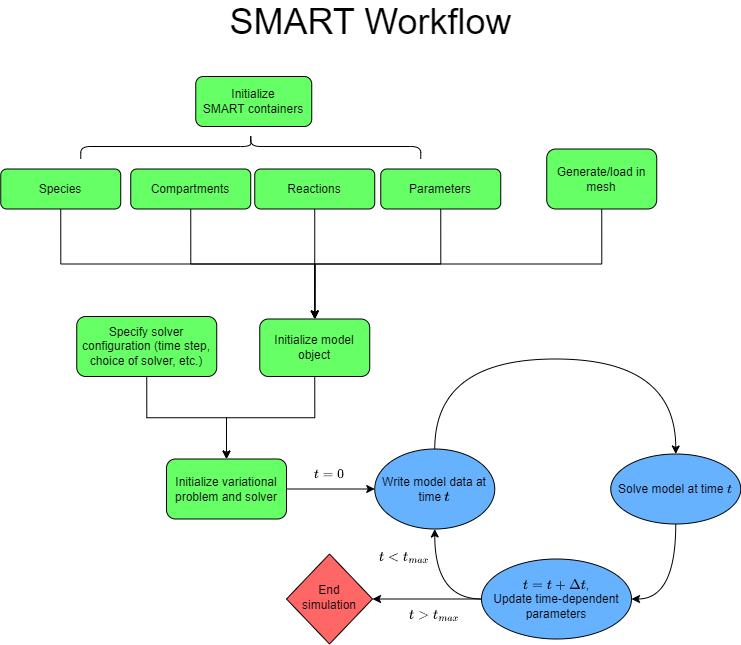

The diagram above was exported from draw.io. Its source (the exported page's mxGraphModel, read from the mxfile embedded in the PNG):
<mxGraphModel dx="645" dy="258" grid="1" gridSize="10" guides="1" tooltips="1" connect="1" arrows="1" fold="1" page="1" pageScale="1" pageWidth="827" pageHeight="1169" math="1" shadow="0">
  <root>
    <mxCell id="WIyWlLk6GJQsqaUBKTNV-0" />
    <mxCell id="WIyWlLk6GJQsqaUBKTNV-1" parent="WIyWlLk6GJQsqaUBKTNV-0" />
    <mxCell id="0WyHW_lRG19XDPEPq5h1-59" style="edgeStyle=orthogonalEdgeStyle;rounded=0;orthogonalLoop=1;jettySize=auto;html=1;exitX=0.5;exitY=1;exitDx=0;exitDy=0;" edge="1" parent="WIyWlLk6GJQsqaUBKTNV-1" source="WIyWlLk6GJQsqaUBKTNV-3" target="0WyHW_lRG19XDPEPq5h1-57">
      <mxGeometry relative="1" as="geometry" />
    </mxCell>
    <mxCell id="WIyWlLk6GJQsqaUBKTNV-3" value="Species" style="rounded=1;whiteSpace=wrap;html=1;fontSize=12;glass=0;strokeWidth=1;shadow=0;fillColor=#66FF66;" parent="WIyWlLk6GJQsqaUBKTNV-1" vertex="1">
      <mxGeometry x="29.25" y="182.5" width="120" height="40" as="geometry" />
    </mxCell>
    <mxCell id="0WyHW_lRG19XDPEPq5h1-33" style="edgeStyle=orthogonalEdgeStyle;rounded=0;orthogonalLoop=1;jettySize=auto;html=1;exitX=1;exitY=0.5;exitDx=0;exitDy=0;entryX=0;entryY=0.5;entryDx=0;entryDy=0;" edge="1" parent="WIyWlLk6GJQsqaUBKTNV-1" source="0WyHW_lRG19XDPEPq5h1-61" target="0WyHW_lRG19XDPEPq5h1-28">
      <mxGeometry relative="1" as="geometry">
        <mxPoint x="379.25" y="502.5" as="targetPoint" />
        <mxPoint x="334.25" y="502.5" as="sourcePoint" />
      </mxGeometry>
    </mxCell>
    <mxCell id="0WyHW_lRG19XDPEPq5h1-17" style="edgeStyle=orthogonalEdgeStyle;rounded=0;orthogonalLoop=1;jettySize=auto;html=1;exitX=0.5;exitY=1;exitDx=0;exitDy=0;entryX=0.5;entryY=0;entryDx=0;entryDy=0;" edge="1" parent="WIyWlLk6GJQsqaUBKTNV-1" source="0WyHW_lRG19XDPEPq5h1-0" target="0WyHW_lRG19XDPEPq5h1-57">
      <mxGeometry relative="1" as="geometry">
        <mxPoint x="369.25" y="312.5" as="targetPoint" />
      </mxGeometry>
    </mxCell>
    <mxCell id="0WyHW_lRG19XDPEPq5h1-0" value="Compartments" style="rounded=1;whiteSpace=wrap;html=1;fontSize=12;glass=0;strokeWidth=1;shadow=0;fillColor=#66FF66;" vertex="1" parent="WIyWlLk6GJQsqaUBKTNV-1">
      <mxGeometry x="159.25" y="182.5" width="120" height="40" as="geometry" />
    </mxCell>
    <mxCell id="0WyHW_lRG19XDPEPq5h1-15" style="edgeStyle=orthogonalEdgeStyle;rounded=0;orthogonalLoop=1;jettySize=auto;html=1;exitX=0.5;exitY=1;exitDx=0;exitDy=0;entryX=0.5;entryY=0;entryDx=0;entryDy=0;" edge="1" parent="WIyWlLk6GJQsqaUBKTNV-1" source="0WyHW_lRG19XDPEPq5h1-1" target="0WyHW_lRG19XDPEPq5h1-57">
      <mxGeometry relative="1" as="geometry">
        <mxPoint x="369.25" y="312.5" as="targetPoint" />
      </mxGeometry>
    </mxCell>
    <mxCell id="0WyHW_lRG19XDPEPq5h1-1" value="Reactions" style="rounded=1;whiteSpace=wrap;html=1;fontSize=12;glass=0;strokeWidth=1;shadow=0;fillColor=#66FF66;" vertex="1" parent="WIyWlLk6GJQsqaUBKTNV-1">
      <mxGeometry x="283.25" y="182.5" width="120" height="40" as="geometry" />
    </mxCell>
    <mxCell id="0WyHW_lRG19XDPEPq5h1-16" style="edgeStyle=orthogonalEdgeStyle;rounded=0;orthogonalLoop=1;jettySize=auto;html=1;exitX=0.5;exitY=1;exitDx=0;exitDy=0;entryX=0.5;entryY=0;entryDx=0;entryDy=0;" edge="1" parent="WIyWlLk6GJQsqaUBKTNV-1" source="0WyHW_lRG19XDPEPq5h1-2" target="0WyHW_lRG19XDPEPq5h1-57">
      <mxGeometry relative="1" as="geometry">
        <mxPoint x="369.25" y="312.5" as="targetPoint" />
      </mxGeometry>
    </mxCell>
    <mxCell id="0WyHW_lRG19XDPEPq5h1-2" value="Parameters" style="rounded=1;whiteSpace=wrap;html=1;fontSize=12;glass=0;strokeWidth=1;shadow=0;fillColor=#66FF66;" vertex="1" parent="WIyWlLk6GJQsqaUBKTNV-1">
      <mxGeometry x="409.25" y="182.5" width="120" height="40" as="geometry" />
    </mxCell>
    <mxCell id="0WyHW_lRG19XDPEPq5h1-11" value="" style="shape=curlyBracket;whiteSpace=wrap;html=1;rounded=1;labelPosition=left;verticalLabelPosition=middle;align=right;verticalAlign=middle;rotation=90;" vertex="1" parent="WIyWlLk6GJQsqaUBKTNV-1">
      <mxGeometry x="266.75" y="-10" width="25" height="340" as="geometry" />
    </mxCell>
    <mxCell id="0WyHW_lRG19XDPEPq5h1-62" style="edgeStyle=orthogonalEdgeStyle;rounded=0;orthogonalLoop=1;jettySize=auto;html=1;exitX=0.5;exitY=1;exitDx=0;exitDy=0;entryX=0.5;entryY=0;entryDx=0;entryDy=0;" edge="1" parent="WIyWlLk6GJQsqaUBKTNV-1" source="0WyHW_lRG19XDPEPq5h1-19" target="0WyHW_lRG19XDPEPq5h1-61">
      <mxGeometry relative="1" as="geometry" />
    </mxCell>
    <mxCell id="0WyHW_lRG19XDPEPq5h1-19" value="Specify solver configuration (time step, choice of solver, etc.)" style="rounded=1;whiteSpace=wrap;html=1;fillColor=#66FF66;" vertex="1" parent="WIyWlLk6GJQsqaUBKTNV-1">
      <mxGeometry x="105.25" y="330" width="140" height="60" as="geometry" />
    </mxCell>
    <mxCell id="0WyHW_lRG19XDPEPq5h1-53" style="edgeStyle=orthogonalEdgeStyle;rounded=0;orthogonalLoop=1;jettySize=auto;html=1;exitX=0;exitY=0.5;exitDx=0;exitDy=0;entryX=1;entryY=0.5;entryDx=0;entryDy=0;" edge="1" parent="WIyWlLk6GJQsqaUBKTNV-1" target="0WyHW_lRG19XDPEPq5h1-47">
      <mxGeometry relative="1" as="geometry">
        <mxPoint x="509.25" y="612.4999999999998" as="sourcePoint" />
        <mxPoint x="386.25" y="612.4999999999998" as="targetPoint" />
      </mxGeometry>
    </mxCell>
    <mxCell id="0WyHW_lRG19XDPEPq5h1-70" style="edgeStyle=orthogonalEdgeStyle;curved=1;rounded=0;orthogonalLoop=1;jettySize=auto;html=1;exitX=0;exitY=0.5;exitDx=0;exitDy=0;entryX=0.5;entryY=1;entryDx=0;entryDy=0;fontSize=36;" edge="1" parent="WIyWlLk6GJQsqaUBKTNV-1" source="0WyHW_lRG19XDPEPq5h1-27" target="0WyHW_lRG19XDPEPq5h1-28">
      <mxGeometry relative="1" as="geometry" />
    </mxCell>
    <mxCell id="0WyHW_lRG19XDPEPq5h1-27" value="\(t = t + \Delta t\),&lt;br&gt;Update time-dependent parameters" style="ellipse;whiteSpace=wrap;html=1;fillColor=#66B2FF;" vertex="1" parent="WIyWlLk6GJQsqaUBKTNV-1">
      <mxGeometry x="510" y="572.5" width="150" height="80" as="geometry" />
    </mxCell>
    <mxCell id="0WyHW_lRG19XDPEPq5h1-52" style="edgeStyle=orthogonalEdgeStyle;curved=1;rounded=0;orthogonalLoop=1;jettySize=auto;html=1;exitX=0.5;exitY=0;exitDx=0;exitDy=0;entryX=0.5;entryY=0;entryDx=0;entryDy=0;" edge="1" parent="WIyWlLk6GJQsqaUBKTNV-1" source="0WyHW_lRG19XDPEPq5h1-28" target="0WyHW_lRG19XDPEPq5h1-31">
      <mxGeometry relative="1" as="geometry">
        <Array as="points">
          <mxPoint x="463.25" y="372.5" />
          <mxPoint x="704.25" y="372.5" />
        </Array>
      </mxGeometry>
    </mxCell>
    <mxCell id="0WyHW_lRG19XDPEPq5h1-28" value="Write model data at time \(t\)" style="ellipse;whiteSpace=wrap;html=1;fillColor=#66B2FF;" vertex="1" parent="WIyWlLk6GJQsqaUBKTNV-1">
      <mxGeometry x="403.25" y="462.5" width="120" height="80" as="geometry" />
    </mxCell>
    <mxCell id="0WyHW_lRG19XDPEPq5h1-69" style="edgeStyle=orthogonalEdgeStyle;rounded=0;orthogonalLoop=1;jettySize=auto;html=1;exitX=0.5;exitY=1;exitDx=0;exitDy=0;entryX=1;entryY=0.5;entryDx=0;entryDy=0;fontSize=36;curved=1;" edge="1" parent="WIyWlLk6GJQsqaUBKTNV-1" source="0WyHW_lRG19XDPEPq5h1-31" target="0WyHW_lRG19XDPEPq5h1-27">
      <mxGeometry relative="1" as="geometry" />
    </mxCell>
    <mxCell id="0WyHW_lRG19XDPEPq5h1-31" value="Solve model at time \(t\)" style="ellipse;whiteSpace=wrap;html=1;fillColor=#66B2FF;" vertex="1" parent="WIyWlLk6GJQsqaUBKTNV-1">
      <mxGeometry x="639.25" y="467.5" width="130" height="70" as="geometry" />
    </mxCell>
    <mxCell id="0WyHW_lRG19XDPEPq5h1-35" value="$$t = 0$$" style="text;html=1;strokeColor=none;fillColor=none;align=center;verticalAlign=middle;whiteSpace=wrap;rounded=0;" vertex="1" parent="WIyWlLk6GJQsqaUBKTNV-1">
      <mxGeometry x="328" y="472.5" width="60" height="30" as="geometry" />
    </mxCell>
    <mxCell id="0WyHW_lRG19XDPEPq5h1-47" value="End simulation" style="rhombus;whiteSpace=wrap;html=1;shadow=0;fontFamily=Helvetica;fontSize=12;align=center;strokeWidth=1;spacing=6;spacingTop=-4;fillColor=#FF6666;" vertex="1" parent="WIyWlLk6GJQsqaUBKTNV-1">
      <mxGeometry x="315" y="567.5" width="86" height="90" as="geometry" />
    </mxCell>
    <mxCell id="0WyHW_lRG19XDPEPq5h1-48" value="$$t &amp;lt; t_{max}$$" style="text;html=1;strokeColor=none;fillColor=none;align=center;verticalAlign=middle;whiteSpace=wrap;rounded=0;" vertex="1" parent="WIyWlLk6GJQsqaUBKTNV-1">
      <mxGeometry x="403.25" y="555" width="60" height="30" as="geometry" />
    </mxCell>
    <mxCell id="0WyHW_lRG19XDPEPq5h1-49" value="$$t &amp;gt; t_{max}$$" style="text;html=1;strokeColor=none;fillColor=none;align=center;verticalAlign=middle;whiteSpace=wrap;rounded=0;" vertex="1" parent="WIyWlLk6GJQsqaUBKTNV-1">
      <mxGeometry x="433.25" y="612.5" width="60" height="30" as="geometry" />
    </mxCell>
    <mxCell id="0WyHW_lRG19XDPEPq5h1-54" value="Initialize&lt;br style=&quot;border-color: var(--border-color);&quot;&gt;SMART containers" style="rounded=1;whiteSpace=wrap;html=1;fillColor=#66FF66;" vertex="1" parent="WIyWlLk6GJQsqaUBKTNV-1">
      <mxGeometry x="224.25" y="90" width="116" height="50" as="geometry" />
    </mxCell>
    <mxCell id="0WyHW_lRG19XDPEPq5h1-60" style="edgeStyle=orthogonalEdgeStyle;rounded=0;orthogonalLoop=1;jettySize=auto;html=1;exitX=0.5;exitY=1;exitDx=0;exitDy=0;entryX=0.5;entryY=0;entryDx=0;entryDy=0;" edge="1" parent="WIyWlLk6GJQsqaUBKTNV-1" source="0WyHW_lRG19XDPEPq5h1-55" target="0WyHW_lRG19XDPEPq5h1-57">
      <mxGeometry relative="1" as="geometry" />
    </mxCell>
    <mxCell id="0WyHW_lRG19XDPEPq5h1-55" value="Generate/load in&lt;br style=&quot;border-color: var(--border-color);&quot;&gt;mesh" style="rounded=1;whiteSpace=wrap;html=1;fillColor=#66FF66;" vertex="1" parent="WIyWlLk6GJQsqaUBKTNV-1">
      <mxGeometry x="575.25" y="162.5" width="110" height="60" as="geometry" />
    </mxCell>
    <mxCell id="0WyHW_lRG19XDPEPq5h1-65" style="edgeStyle=orthogonalEdgeStyle;rounded=0;orthogonalLoop=1;jettySize=auto;html=1;exitX=0.5;exitY=1;exitDx=0;exitDy=0;entryX=0.5;entryY=0;entryDx=0;entryDy=0;" edge="1" parent="WIyWlLk6GJQsqaUBKTNV-1" source="0WyHW_lRG19XDPEPq5h1-57" target="0WyHW_lRG19XDPEPq5h1-61">
      <mxGeometry relative="1" as="geometry" />
    </mxCell>
    <mxCell id="0WyHW_lRG19XDPEPq5h1-57" value="Initialize model object" style="rounded=1;whiteSpace=wrap;html=1;fillColor=#66FF66;" vertex="1" parent="WIyWlLk6GJQsqaUBKTNV-1">
      <mxGeometry x="288.25" y="332.5" width="110" height="57.5" as="geometry" />
    </mxCell>
    <mxCell id="0WyHW_lRG19XDPEPq5h1-61" value="Initialize variational problem and solver" style="rounded=1;whiteSpace=wrap;html=1;fillColor=#66FF66;" vertex="1" parent="WIyWlLk6GJQsqaUBKTNV-1">
      <mxGeometry x="195" y="472.5" width="120" height="60" as="geometry" />
    </mxCell>
    <mxCell id="0WyHW_lRG19XDPEPq5h1-67" value="&lt;font style=&quot;font-size: 36px;&quot;&gt;SMART Workflow&lt;/font&gt;" style="text;html=1;strokeColor=none;fillColor=none;align=center;verticalAlign=middle;whiteSpace=wrap;rounded=0;" vertex="1" parent="WIyWlLk6GJQsqaUBKTNV-1">
      <mxGeometry x="180" y="20" width="438.5" height="30" as="geometry" />
    </mxCell>
  </root>
</mxGraphModel>